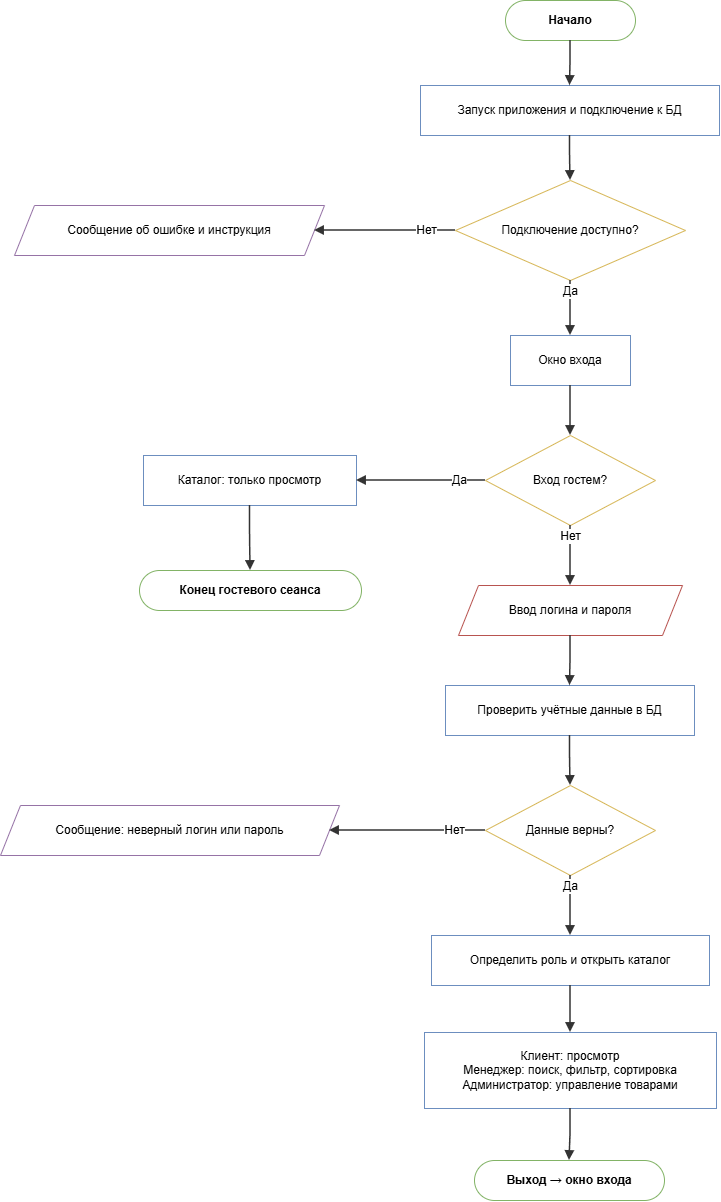

The diagram above was exported from draw.io. Its source (the exported page's mxGraphModel, read from the mxfile embedded in the PNG):
<mxGraphModel dx="2361" dy="1213" grid="1" gridSize="10" guides="1" tooltips="1" connect="1" arrows="1" fold="1" page="1" pageScale="1" pageWidth="799" pageHeight="1280" math="0" shadow="0">
  <root>
    <mxCell id="0" />
    <mxCell id="1" parent="0" />
    <mxCell id="p0_s" parent="1" style="rounded=1;whiteSpace=wrap;html=1;arcSize=50;fillColor=#FFFFFF;strokeColor=#82b366;fontStyle=1;fontSize=12;" value="Начало" vertex="1">
      <mxGeometry height="40" width="130" x="545" y="40" as="geometry" />
    </mxCell>
    <mxCell id="p0_a1" parent="1" style="rounded=0;whiteSpace=wrap;html=1;fillColor=#FFFFFF;strokeColor=#6c8ebf;fontSize=12;" value="Запуск приложения и подключение к БД" vertex="1">
      <mxGeometry height="50" width="299" x="460" y="125" as="geometry" />
    </mxCell>
    <mxCell id="p0_d1" parent="1" style="rhombus;whiteSpace=wrap;html=1;fillColor=#FFFFFF;strokeColor=#d6b656;fontSize=12;" value="Подключение доступно?" vertex="1">
      <mxGeometry height="100" width="230" x="495" y="220" as="geometry" />
    </mxCell>
    <mxCell id="p0_e1" parent="1" style="shape=parallelogram;perimeter=parallelogramPerimeter;whiteSpace=wrap;html=1;fixedSize=1;size=20;fillColor=#FFFFFF;strokeColor=#9673a6;fontSize=12;" value="Сообщение об ошибке и инструкция" vertex="1">
      <mxGeometry height="50" width="310" x="54" y="245" as="geometry" />
    </mxCell>
    <mxCell id="p0_a2" parent="1" style="rounded=0;whiteSpace=wrap;html=1;fillColor=#FFFFFF;strokeColor=#6c8ebf;fontSize=12;" value="Окно входа" vertex="1">
      <mxGeometry height="50" width="120" x="550" y="375" as="geometry" />
    </mxCell>
    <mxCell id="p0_d2" parent="1" style="rhombus;whiteSpace=wrap;html=1;fillColor=#FFFFFF;strokeColor=#d6b656;fontSize=12;" value="Вход гостем?" vertex="1">
      <mxGeometry height="90" width="170" x="525" y="475" as="geometry" />
    </mxCell>
    <mxCell id="p0_g" parent="1" style="rounded=0;whiteSpace=wrap;html=1;fillColor=#FFFFFF;strokeColor=#6c8ebf;fontSize=12;" value="Каталог: только просмотр" vertex="1">
      <mxGeometry height="50" width="213" x="183" y="495" as="geometry" />
    </mxCell>
    <mxCell id="p0_ge" parent="1" style="rounded=1;whiteSpace=wrap;html=1;arcSize=50;fillColor=#FFFFFF;strokeColor=#82b366;fontStyle=1;fontSize=12;" value="Конец гостевого сеанса" vertex="1">
      <mxGeometry height="40" width="222" x="179" y="610" as="geometry" />
    </mxCell>
    <mxCell id="p0_io" parent="1" style="shape=parallelogram;perimeter=parallelogramPerimeter;whiteSpace=wrap;html=1;fixedSize=1;size=20;fillColor=#FFFFFF;strokeColor=#b85450;fontSize=12;" value="Ввод логина и пароля" vertex="1">
      <mxGeometry height="50" width="224" x="498" y="625" as="geometry" />
    </mxCell>
    <mxCell id="p0_a3" parent="1" style="rounded=0;whiteSpace=wrap;html=1;fillColor=#FFFFFF;strokeColor=#6c8ebf;fontSize=12;" value="Проверить учётные данные в БД" vertex="1">
      <mxGeometry height="50" width="249" x="485" y="725" as="geometry" />
    </mxCell>
    <mxCell id="p0_d3" parent="1" style="rhombus;whiteSpace=wrap;html=1;fillColor=#FFFFFF;strokeColor=#d6b656;fontSize=12;" value="Данные верны?" vertex="1">
      <mxGeometry height="90" width="170" x="525" y="825" as="geometry" />
    </mxCell>
    <mxCell id="p0_e3" parent="1" style="shape=parallelogram;perimeter=parallelogramPerimeter;whiteSpace=wrap;html=1;fixedSize=1;size=20;fillColor=#FFFFFF;strokeColor=#9673a6;fontSize=12;" value="Сообщение: неверный логин или пароль" vertex="1">
      <mxGeometry height="50" width="339" x="40" y="845" as="geometry" />
    </mxCell>
    <mxCell id="p0_a4" parent="1" style="rounded=0;whiteSpace=wrap;html=1;fillColor=#FFFFFF;strokeColor=#6c8ebf;fontSize=12;" value="Определить роль и открыть каталог" vertex="1">
      <mxGeometry height="50" width="278" x="471" y="975" as="geometry" />
    </mxCell>
    <mxCell id="p0_a5" parent="1" style="rounded=0;whiteSpace=wrap;html=1;fillColor=#FFFFFF;strokeColor=#6c8ebf;fontSize=12;" value="Клиент: просмотр&lt;br&gt;Менеджер: поиск, фильтр, сортировка&lt;br&gt;Администратор: управление товарами" vertex="1">
      <mxGeometry height="76" width="292" x="464" y="1072" as="geometry" />
    </mxCell>
    <mxCell id="p0_en" parent="1" style="rounded=1;whiteSpace=wrap;html=1;arcSize=50;fillColor=#FFFFFF;strokeColor=#82b366;fontStyle=1;fontSize=12;" value="Выход → окно входа" vertex="1">
      <mxGeometry height="40" width="190" x="514" y="1200" as="geometry" />
    </mxCell>
    <mxCell id="p0_arrow0" edge="1" parent="1" source="p0_s" style="edgeStyle=orthogonalEdgeStyle;rounded=0;curved=0;orthogonalLoop=1;jettySize=auto;html=1;endArrow=block;endFill=1;strokeColor=#333333;strokeWidth=1.5;fontSize=12;labelBackgroundColor=#ffffff;exitX=0.5;exitY=1;exitDx=0;exitDy=0;entryX=0.5;entryY=0;entryDx=0;entryDy=0;" target="p0_a1" value="">
      <mxGeometry relative="1" as="geometry" />
    </mxCell>
    <mxCell id="p0_arrow1" edge="1" parent="1" source="p0_a1" style="edgeStyle=orthogonalEdgeStyle;rounded=0;curved=0;orthogonalLoop=1;jettySize=auto;html=1;endArrow=block;endFill=1;strokeColor=#333333;strokeWidth=1.5;fontSize=12;labelBackgroundColor=#ffffff;exitX=0.5;exitY=1;exitDx=0;exitDy=0;entryX=0.5;entryY=0;entryDx=0;entryDy=0;" target="p0_d1" value="">
      <mxGeometry relative="1" as="geometry" />
    </mxCell>
    <mxCell id="p0_arrow2" edge="1" parent="1" source="p0_d1" style="edgeStyle=orthogonalEdgeStyle;rounded=0;curved=0;orthogonalLoop=1;jettySize=auto;html=1;endArrow=block;endFill=1;strokeColor=#333333;strokeWidth=1.5;fontSize=12;labelBackgroundColor=#ffffff;exitX=0;exitY=0.5;exitDx=0;exitDy=0;entryX=1;entryY=0.5;entryDx=0;entryDy=0;" target="p0_e1" value="Нет">
      <mxGeometry relative="1" x="-0.6" as="geometry" />
    </mxCell>
    <mxCell id="p0_arrow3" edge="1" parent="1" source="p0_d1" style="edgeStyle=orthogonalEdgeStyle;rounded=0;curved=0;orthogonalLoop=1;jettySize=auto;html=1;endArrow=block;endFill=1;strokeColor=#333333;strokeWidth=1.5;fontSize=12;labelBackgroundColor=#ffffff;exitX=0.5;exitY=1;exitDx=0;exitDy=0;entryX=0.5;entryY=0;entryDx=0;entryDy=0;" target="p0_a2" value="Да">
      <mxGeometry relative="1" x="-0.6" as="geometry" />
    </mxCell>
    <mxCell id="p0_arrow4" edge="1" parent="1" source="p0_a2" style="edgeStyle=orthogonalEdgeStyle;rounded=0;curved=0;orthogonalLoop=1;jettySize=auto;html=1;endArrow=block;endFill=1;strokeColor=#333333;strokeWidth=1.5;fontSize=12;labelBackgroundColor=#ffffff;exitX=0.5;exitY=1;exitDx=0;exitDy=0;entryX=0.5;entryY=0;entryDx=0;entryDy=0;" target="p0_d2" value="">
      <mxGeometry relative="1" as="geometry" />
    </mxCell>
    <mxCell id="p0_arrow5" edge="1" parent="1" source="p0_d2" style="edgeStyle=orthogonalEdgeStyle;rounded=0;curved=0;orthogonalLoop=1;jettySize=auto;html=1;endArrow=block;endFill=1;strokeColor=#333333;strokeWidth=1.5;fontSize=12;labelBackgroundColor=#ffffff;exitX=0;exitY=0.5;exitDx=0;exitDy=0;entryX=1;entryY=0.5;entryDx=0;entryDy=0;" target="p0_g" value="Да">
      <mxGeometry relative="1" x="-0.6" as="geometry" />
    </mxCell>
    <mxCell id="p0_arrow6" edge="1" parent="1" source="p0_g" style="edgeStyle=orthogonalEdgeStyle;rounded=0;curved=0;orthogonalLoop=1;jettySize=auto;html=1;endArrow=block;endFill=1;strokeColor=#333333;strokeWidth=1.5;fontSize=12;labelBackgroundColor=#ffffff;exitX=0.5;exitY=1;exitDx=0;exitDy=0;entryX=0.5;entryY=0;entryDx=0;entryDy=0;" target="p0_ge" value="">
      <mxGeometry relative="1" as="geometry" />
    </mxCell>
    <mxCell id="p0_arrow7" edge="1" parent="1" source="p0_d2" style="edgeStyle=orthogonalEdgeStyle;rounded=0;curved=0;orthogonalLoop=1;jettySize=auto;html=1;endArrow=block;endFill=1;strokeColor=#333333;strokeWidth=1.5;fontSize=12;labelBackgroundColor=#ffffff;exitX=0.5;exitY=1;exitDx=0;exitDy=0;entryX=0.5;entryY=0;entryDx=0;entryDy=0;" target="p0_io" value="Нет">
      <mxGeometry relative="1" x="-0.6" as="geometry" />
    </mxCell>
    <mxCell id="p0_arrow8" edge="1" parent="1" source="p0_io" style="edgeStyle=orthogonalEdgeStyle;rounded=0;curved=0;orthogonalLoop=1;jettySize=auto;html=1;endArrow=block;endFill=1;strokeColor=#333333;strokeWidth=1.5;fontSize=12;labelBackgroundColor=#ffffff;exitX=0.5;exitY=1;exitDx=0;exitDy=0;entryX=0.5;entryY=0;entryDx=0;entryDy=0;" target="p0_a3" value="">
      <mxGeometry relative="1" as="geometry" />
    </mxCell>
    <mxCell id="p0_arrow9" edge="1" parent="1" source="p0_a3" style="edgeStyle=orthogonalEdgeStyle;rounded=0;curved=0;orthogonalLoop=1;jettySize=auto;html=1;endArrow=block;endFill=1;strokeColor=#333333;strokeWidth=1.5;fontSize=12;labelBackgroundColor=#ffffff;exitX=0.5;exitY=1;exitDx=0;exitDy=0;entryX=0.5;entryY=0;entryDx=0;entryDy=0;" target="p0_d3" value="">
      <mxGeometry relative="1" as="geometry" />
    </mxCell>
    <mxCell id="p0_arrow10" edge="1" parent="1" source="p0_d3" style="edgeStyle=orthogonalEdgeStyle;rounded=0;curved=0;orthogonalLoop=1;jettySize=auto;html=1;endArrow=block;endFill=1;strokeColor=#333333;strokeWidth=1.5;fontSize=12;labelBackgroundColor=#ffffff;exitX=0;exitY=0.5;exitDx=0;exitDy=0;entryX=1;entryY=0.5;entryDx=0;entryDy=0;" target="p0_e3" value="Нет">
      <mxGeometry relative="1" x="-0.6" as="geometry" />
    </mxCell>
    <mxCell id="p0_arrow11" edge="1" parent="1" source="p0_d3" style="edgeStyle=orthogonalEdgeStyle;rounded=0;curved=0;orthogonalLoop=1;jettySize=auto;html=1;endArrow=block;endFill=1;strokeColor=#333333;strokeWidth=1.5;fontSize=12;labelBackgroundColor=#ffffff;exitX=0.5;exitY=1;exitDx=0;exitDy=0;entryX=0.5;entryY=0;entryDx=0;entryDy=0;" target="p0_a4" value="Да">
      <mxGeometry relative="1" x="-0.6" as="geometry" />
    </mxCell>
    <mxCell id="p0_arrow12" edge="1" parent="1" source="p0_a4" style="edgeStyle=orthogonalEdgeStyle;rounded=0;curved=0;orthogonalLoop=1;jettySize=auto;html=1;endArrow=block;endFill=1;strokeColor=#333333;strokeWidth=1.5;fontSize=12;labelBackgroundColor=#ffffff;exitX=0.5;exitY=1;exitDx=0;exitDy=0;entryX=0.5;entryY=0;entryDx=0;entryDy=0;" target="p0_a5" value="">
      <mxGeometry relative="1" as="geometry" />
    </mxCell>
    <mxCell id="p0_arrow13" edge="1" parent="1" source="p0_a5" style="edgeStyle=orthogonalEdgeStyle;rounded=0;curved=0;orthogonalLoop=1;jettySize=auto;html=1;endArrow=block;endFill=1;strokeColor=#333333;strokeWidth=1.5;fontSize=12;labelBackgroundColor=#ffffff;exitX=0.5;exitY=1;exitDx=0;exitDy=0;entryX=0.5;entryY=0;entryDx=0;entryDy=0;" target="p0_en" value="">
      <mxGeometry relative="1" as="geometry" />
    </mxCell>
  </root>
</mxGraphModel>